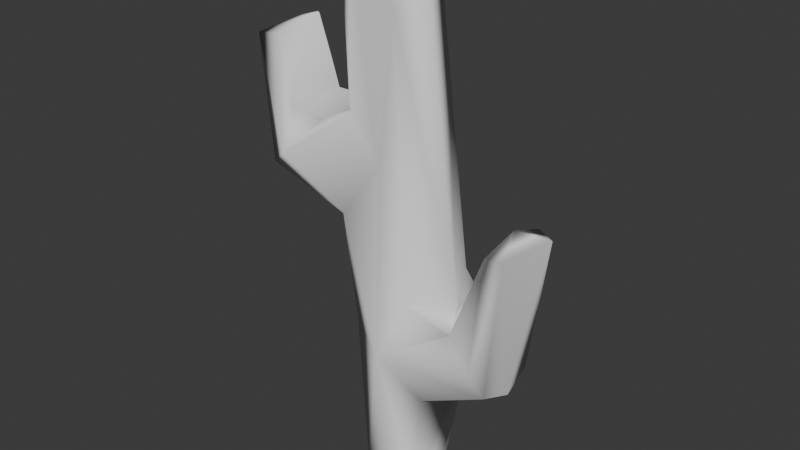 # Source: cactus.blend  (saved by Blender 4.4.32; exported with 4.5.12 LTS)
import bpy
from mathutils import Matrix  # noqa: F401  (used for matrix-valued properties, if any)

bpy.ops.wm.read_factory_settings(use_empty=True)
scene = bpy.context.scene
scene.name = 'Scene'

# ---- collections
col_cactus = bpy.data.collections.new('cactus'); scene.collection.children.link(col_cactus)

# ---- materials (node trees are filled in below, after node groups)
mat_desert_ground = bpy.data.materials.new('desert_ground')

# ---- material node trees

# ---- world
world_world = bpy.data.worlds.new('World'); scene.world = world_world
world_world.use_nodes = True; world_world.node_tree.nodes.clear()
_N = world_world.node_tree.nodes; _L = world_world.node_tree.links
n0 = _N.new('ShaderNodeOutputWorld'); n0.name = 'World Output'; n0.location = (300, 300)
n1 = _N.new('ShaderNodeBackground'); n1.name = 'Background'; n1.location = (10, 300)
n1.inputs[0].default_value = (0.05088, 0.05088, 0.05088, 1.0)
_L.new(n1.outputs[0], n0.inputs[0])
n0.is_active_output = True
world_world.color = (0.05088, 0.05088, 0.05088)
world_world.use_sun_shadow = False
world_world.sun_shadow_jitter_overblur = 0.0

# ---- meshes
me_cube_001 = bpy.data.meshes.new('Cube.001')
me_cube_001.from_pydata([(-0.3186, 0.486, 1.952), (0.3572, -0.5211, 2.487), (0.3259, -0.3056, -0.0002487), (0.3528, 0.4972, 2.487), (0.7627, 0.3607, 2.183), (0.7905, -0.3649, 2.22), (1.253, 0.3846, 1.652), (1.255, -0.3857, 1.653), (-0.6003, -0.4117, 3.198), (-0.4878, -0.3954, 4.341), (-0.59, 0.3888, 4.2), (0.4533, -0.3954, 1.262), (0.4262, 0.477, 1.262), (0.276, -0.6313, 5.603), (-1.334, -0.3627, 4.233), (-1.64, -0.3619, 3.486), (-1.797, -0.3503, 4.914), (-1.566, -0.2792, 4.916), (-0.4782, -0.02629, 2.168), (-0.335, 0.3734, -0.005334), (-0.3525, -0.4845, 2.034), (-0.4234, 0.06539, -0.00925), (0.03405, -0.6459, 1.785), (0.6262, -0.01679, 2.326), (0.2547, 0.3309, -2.142e-07), (-0.6215, 0.4073, 3.231), (0.8068, 0.01752, 2.458), (1.297, 0.0005027, 1.517), (1.131, -0.4982, 1.934), (1.344, -0.1063, 3.516), (1.523, -0.5369, 3.39), (1.363, 0.3069, 3.374), (1.619, 0.1536, 3.383), (1.263, -0.4784, 3.332), (-0.7045, 0.0513, 3.159), (-0.3461, -0.3478, -0.003848), (-0.02888, -0.4006, -0.006004), (-1.435, 0.4897, 3.748), (-0.5988, 0.02206, 4.339), (0.5489, 1.461e-08, 1.126), (-0.2815, 0.1875, 5.9), (-0.03194, -0.5039, 3.954), (-0.02952, 0.0187, 6.156), (0.3807, -0.2603, 5.747), (-0.127, -0.7327, 6.021), (-0.3685, -0.5991, 6.013), (0.2815, 0.1082, 5.564), (-0.9326, -0.3154, 4.143), (-1.652, 0.2604, 3.41), (-1.822, 0.2878, 3.676), (-0.01008, 0.4956, 3.692), (-1.388, -0.4907, 3.69), (-1.578, 0.3192, 5.022), (-1.861, 0.354, 4.924), (-1.705, 0.4955, 4.924), (-1.35, 0.3803, 4.199), (1.146, 0.4976, 1.935), (0.04574, 0.6187, 1.766)], [], [(57, 19, 0), (20, 22, 8), (6, 32, 27), (3, 23, 4), (23, 5, 26), (6, 56, 31), (24, 19, 57), (24, 57, 12), (30, 32, 29), (26, 31, 4), (26, 33, 29), (31, 32, 6), (3, 57, 50), (10, 38, 40), (38, 47, 9), (38, 10, 47), (13, 44, 41), (50, 46, 3), (50, 10, 40), (42, 43, 46), (45, 44, 42), (44, 45, 9), (46, 40, 42), (51, 15, 8), (10, 37, 55), (51, 47, 14), (15, 49, 48), (34, 15, 48), (34, 48, 25), (54, 52, 55), (17, 52, 16), (16, 53, 49), (24, 12, 39), (24, 39, 2), (35, 20, 18), (35, 18, 21), (39, 11, 2), (19, 21, 18), (19, 18, 0), (30, 7, 27), (30, 27, 32), (2, 11, 22), (2, 22, 36), (35, 36, 22), (35, 22, 20), (57, 3, 4), (57, 4, 56), (1, 5, 23), (23, 26, 4), (6, 12, 57), (6, 57, 56), (33, 5, 28), (33, 28, 30), (4, 31, 56), (29, 33, 30), (31, 29, 32), (26, 5, 33), (26, 29, 31), (13, 1, 23), (13, 23, 43), (28, 7, 30), (46, 43, 23), (46, 23, 3), (0, 25, 50), (0, 50, 57), (7, 11, 39), (7, 39, 27), (6, 27, 39), (6, 39, 12), (34, 18, 20), (34, 20, 8), (34, 25, 0), (34, 0, 18), (55, 14, 47), (55, 47, 10), (9, 45, 38), (38, 45, 40), (13, 41, 22), (13, 22, 1), (8, 22, 41), (44, 13, 43), (44, 43, 42), (41, 44, 9), (25, 37, 50), (50, 37, 10), (46, 50, 40), (42, 40, 45), (51, 41, 9), (51, 9, 47), (51, 16, 15), (5, 22, 28), (5, 1, 22), (22, 11, 7), (28, 22, 7), (8, 41, 51), (48, 49, 37), (48, 37, 25), (49, 15, 16), (8, 15, 34), (54, 37, 49), (54, 49, 53), (37, 54, 55), (17, 16, 51), (17, 51, 14), (52, 54, 53), (52, 53, 16), (14, 55, 52), (14, 52, 17)])
me_cube_001.polygons.foreach_set('use_smooth', [True] * 108)
_uv = me_cube_001.uv_layers.new(name='UVMap')
_uv.uv.foreach_set('vector', [0.1222, 0.4138, 0.1222, 0.4138, 0.1222, 0.4138, 0.1222, 0.4138, 0.1222, 0.4138, 0.1222, 0.4138, 0.1222, 0.4138, 0.1222, 0.4138, 0.1222, 0.4138, 0.1222, 0.4138, 0.1222, 0.4138, 0.1222, 0.4138, 0.1222, 0.4138, 0.1222, 0.4138, 0.1222, 0.4138, 0.1222, 0.4138, 0.1222, 0.4138, 0.1222, 0.4138, 0.1222, 0.4138, 0.1222, 0.4138, 0.1222, 0.4138, 0.1222, 0.4138, 0.1222, 0.4138, 0.1222, 0.4138, 0.1222, 0.4138, 0.1222, 0.4138, 0.1222, 0.4138, 0.1222, 0.4138, 0.1222, 0.4138, 0.1222, 0.4138, 0.1222, 0.4138, 0.1222, 0.4138, 0.1222, 0.4138, 0.1222, 0.4138, 0.1222, 0.4138, 0.1222, 0.4138, 0.1222, 0.4138, 0.1222, 0.4138, 0.1222, 0.4138, 0.1222, 0.4138, 0.1222, 0.4138, 0.1222, 0.4138, 0.1222, 0.4138, 0.1222, 0.4138, 0.1222, 0.4138, 0.1222, 0.4138, 0.1222, 0.4138, 0.1222, 0.4138, 0.1222, 0.4138, 0.1222, 0.4138, 0.1222, 0.4138, 0.1222, 0.4138, 0.1222, 0.4138, 0.1222, 0.4138, 0.1222, 0.4138, 0.1222, 0.4138, 0.1222, 0.4138, 0.1222, 0.4138, 0.1222, 0.4138, 0.1222, 0.4138, 0.1222, 0.4138, 0.1222, 0.4138, 0.1222, 0.4138, 0.1222, 0.4138, 0.1222, 0.4138, 0.1222, 0.4138, 0.1222, 0.4138, 0.1222, 0.4138, 0.1222, 0.4138, 0.1222, 0.4138, 0.1222, 0.4138, 0.1222, 0.4138, 0.1222, 0.4138, 0.1222, 0.4138, 0.1222, 0.4138, 0.1222, 0.4138, 0.1222, 0.4138, 0.1222, 0.4138, 0.1222, 0.4138, 0.1222, 0.4138, 0.1222, 0.4138, 0.1222, 0.4138, 0.1222, 0.4138, 0.1222, 0.4138, 0.1222, 0.4138, 0.1222, 0.4138, 0.1222, 0.4138, 0.1222, 0.4138, 0.1222, 0.4138, 0.1222, 0.4138, 0.1222, 0.4138, 0.1222, 0.4138, 0.1222, 0.4138, 0.1222, 0.4138, 0.1222, 0.4138, 0.1222, 0.4138, 0.1222, 0.4138, 0.1222, 0.4138, 0.1222, 0.4138, 0.1222, 0.4138, 0.1222, 0.4138, 0.1222, 0.4138, 0.1222, 0.4138, 0.1222, 0.4138, 0.1222, 0.4138, 0.1222, 0.4138, 0.1222, 0.4138, 0.1222, 0.4138, 0.1222, 0.4138, 0.1222, 0.4138, 0.1222, 0.4138, 0.1222, 0.4138, 0.1222, 0.4138, 0.1222, 0.4138, 0.1222, 0.4138, 0.1222, 0.4138, 0.1222, 0.4138, 0.1222, 0.4138, 0.1222, 0.4138, 0.1222, 0.4138, 0.1222, 0.4138, 0.1222, 0.4138, 0.1222, 0.4138, 0.1222, 0.4138, 0.1222, 0.4138, 0.1222, 0.4138, 0.1222, 0.4138, 0.1222, 0.4138, 0.1222, 0.4138, 0.1222, 0.4138, 0.1222, 0.4138, 0.1222, 0.4138, 0.1222, 0.4138, 0.1222, 0.4138, 0.1222, 0.4138, 0.1222, 0.4138, 0.1222, 0.4138, 0.1222, 0.4138, 0.1222, 0.4138, 0.1222, 0.4138, 0.1222, 0.4138, 0.1222, 0.4138, 0.1222, 0.4138, 0.1222, 0.4138, 0.1222, 0.4138, 0.1222, 0.4138, 0.1222, 0.4138, 0.1222, 0.4138, 0.1222, 0.4138, 0.1222, 0.4138, 0.1222, 0.4138, 0.1222, 0.4138, 0.1222, 0.4138, 0.1222, 0.4138, 0.1222, 0.4138, 0.1222, 0.4138, 0.1222, 0.4138, 0.1222, 0.4138, 0.1222, 0.4138, 0.1222, 0.4138, 0.1222, 0.4138, 0.1222, 0.4138, 0.1222, 0.4138, 0.1222, 0.4138, 0.1222, 0.4138, 0.1222, 0.4138, 0.1222, 0.4138, 0.1222, 0.4138, 0.1222, 0.4138, 0.1222, 0.4138, 0.1222, 0.4138, 0.1222, 0.4138, 0.1222, 0.4138, 0.1222, 0.4138, 0.1222, 0.4138, 0.1222, 0.4138, 0.1222, 0.4138, 0.1222, 0.4138, 0.1222, 0.4138, 0.1222, 0.4138, 0.1222, 0.4138, 0.1222, 0.4138, 0.1222, 0.4138, 0.1222, 0.4138, 0.1222, 0.4138, 0.1222, 0.4138, 0.1222, 0.4138, 0.1222, 0.4138, 0.1222, 0.4138, 0.1222, 0.4138, 0.1222, 0.4138, 0.1222, 0.4138, 0.1222, 0.4138, 0.1222, 0.4138, 0.1222, 0.4138, 0.1222, 0.4138, 0.1222, 0.4138, 0.1222, 0.4138, 0.1222, 0.4138, 0.1222, 0.4138, 0.1222, 0.4138, 0.1222, 0.4138, 0.1222, 0.4138, 0.1222, 0.4138, 0.1222, 0.4138, 0.1222, 0.4138, 0.1222, 0.4138, 0.1222, 0.4138, 0.1222, 0.4138, 0.1222, 0.4138, 0.1222, 0.4138, 0.1222, 0.4138, 0.1222, 0.4138, 0.1222, 0.4138, 0.1222, 0.4138, 0.1222, 0.4138, 0.1222, 0.4138, 0.1222, 0.4138, 0.1222, 0.4138, 0.1222, 0.4138, 0.1222, 0.4138, 0.1222, 0.4138, 0.1222, 0.4138, 0.1222, 0.4138, 0.1222, 0.4138, 0.1222, 0.4138, 0.1222, 0.4138, 0.1222, 0.4138, 0.1222, 0.4138, 0.1222, 0.4138, 0.1222, 0.4138, 0.1222, 0.4138, 0.1222, 0.4138, 0.1222, 0.4138, 0.1222, 0.4138, 0.1222, 0.4138, 0.1222, 0.4138, 0.1222, 0.4138, 0.1222, 0.4138, 0.1222, 0.4138, 0.1222, 0.4138, 0.1222, 0.4138, 0.1222, 0.4138, 0.1222, 0.4138, 0.1222, 0.4138, 0.1222, 0.4138, 0.1222, 0.4138, 0.1222, 0.4138, 0.1222, 0.4138, 0.1222, 0.4138, 0.1222, 0.4138, 0.1222, 0.4138, 0.1222, 0.4138, 0.1222, 0.4138, 0.1222, 0.4138, 0.1222, 0.4138, 0.1222, 0.4138, 0.1222, 0.4138, 0.1222, 0.4138, 0.1222, 0.4138, 0.1222, 0.4138, 0.1222, 0.4138, 0.1222, 0.4138, 0.1222, 0.4138, 0.1222, 0.4138, 0.1222, 0.4138, 0.1222, 0.4138, 0.1222, 0.4138, 0.1222, 0.4138, 0.1222, 0.4138, 0.1222, 0.4138, 0.1222, 0.4138, 0.1222, 0.4138, 0.1222, 0.4138, 0.1222, 0.4138, 0.1222, 0.4138, 0.1222, 0.4138, 0.1222, 0.4138, 0.1222, 0.4138, 0.1222, 0.4138, 0.1222, 0.4138, 0.1222, 0.4138, 0.1222, 0.4138, 0.1222, 0.4138, 0.1222, 0.4138, 0.1222, 0.4138, 0.1222, 0.4138, 0.1222, 0.4138, 0.1222, 0.4138, 0.1222, 0.4138, 0.1222, 0.4138, 0.1222, 0.4138, 0.1222, 0.4138, 0.1222, 0.4138, 0.1222, 0.4138, 0.1222, 0.4138, 0.1222, 0.4138, 0.1222, 0.4138, 0.1222, 0.4138, 0.1222, 0.4138, 0.1222, 0.4138, 0.1222, 0.4138, 0.1222, 0.4138, 0.1222, 0.4138, 0.1222, 0.4138, 0.1222, 0.4138, 0.1222, 0.4138, 0.1222, 0.4138, 0.1222, 0.4138, 0.1222, 0.4138, 0.1222, 0.4138, 0.1222, 0.4138, 0.1222, 0.4138, 0.1222, 0.4138, 0.1222, 0.4138, 0.1222, 0.4138, 0.1222, 0.4138, 0.1222, 0.4138, 0.1222, 0.4138, 0.1222, 0.4138, 0.1222, 0.4138, 0.1222, 0.4138, 0.1222, 0.4138, 0.1222, 0.4138])
me_cube_001.materials.append(None)
me_cube_001.update()
me_cube_001.normals_split_custom_set([tuple(v) for v in zip(*[iter([0.231, 0.9729, -0.01003, -0.9198, 0.3546, 0.1678, -0.7496, 0.4485, -0.4869, -0.9366, -0.2494, -0.246, 0.2684, -0.9633, -0.0005863, 0.1515, -0.8757, -0.4585, 0.2718, 0.9429, -0.1924, 0.9862, -0.1608, -0.03993, 0.9837, -0.09543, -0.1523, 0.5148, 0.5485, 0.6589, 0.9879, 0.01411, 0.1544, -0.621, 0.4492, 0.6423, 0.9879, 0.01411, 0.1544, -0.4384, -0.246, 0.8645, -0.7497, -0.322, 0.5781, 0.2718, 0.9429, -0.1924, -0.04336, 0.9773, 0.2074, 0.08497, 0.9795, -0.1826, 0.6435, 0.6622, 0.3839, -0.9198, 0.3546, 0.1678, 0.231, 0.9729, -0.01003, 0.6435, 0.6622, 0.3839, 0.231, 0.9729, -0.01003, 0.6761, 0.3763, -0.6334, 0.9004, -0.3736, -0.2228, 0.9862, -0.1608, -0.03993, -0.8313, -0.1157, 0.5437, -0.7497, -0.322, 0.5781, 0.08497, 0.9795, -0.1826, -0.621, 0.4492, 0.6423, -0.7497, -0.322, 0.5781, -0.879, -0.4759, -0.03139, -0.8313, -0.1157, 0.5437, 0.08497, 0.9795, -0.1826, 0.9862, -0.1608, -0.03993, 0.2718, 0.9429, -0.1924, 0.5148, 0.5485, 0.6589, 0.231, 0.9729, -0.01003, -0.1094, 0.9923, 0.05813, -0.5769, 0.2362, 0.7819, -0.9648, -0.2242, 0.1374, -0.4314, 0.8522, -0.296, -0.9648, -0.2242, 0.1374, 0.09702, 0.1601, 0.9823, 0.01613, -0.8975, 0.4407, -0.9648, -0.2242, 0.1374, -0.5769, 0.2362, 0.7819, 0.09702, 0.1601, 0.9823, 0.09005, -0.9954, 0.0312, 0.4255, -0.8989, -0.1045, -0.009676, -1.0, -0.001142, -0.1094, 0.9923, 0.05813, 0.3494, 0.9311, 0.105, 0.5148, 0.5485, 0.6589, -0.1094, 0.9923, 0.05813, -0.5769, 0.2362, 0.7819, -0.4314, 0.8522, -0.296, 0.6436, -0.1872, 0.7421, 0.5983, -0.2121, 0.7727, 0.3494, 0.9311, 0.105, -0.9424, 0.1904, 0.2749, 0.4255, -0.8989, -0.1045, 0.6436, -0.1872, 0.7421, 0.4255, -0.8989, -0.1045, -0.9424, 0.1904, 0.2749, 0.01613, -0.8975, 0.4407, 0.3494, 0.9311, 0.105, -0.4314, 0.8522, -0.296, 0.6436, -0.1872, 0.7421, 0.1041, -0.9704, 0.2178, -0.4328, -0.06716, -0.899, 0.1515, -0.8757, -0.4585, -0.5769, 0.2362, 0.7819, 0.1887, 0.9801, 0.06156, 0.4298, 0.08606, 0.8988, 0.1041, -0.9704, 0.2178, 0.09702, 0.1601, 0.9823, 0.8517, -0.05748, 0.5208, -0.4328, -0.06716, -0.899, -0.5443, 0.8375, 0.04728, 0.02868, 0.5012, -0.8648, -0.9641, -0.145, -0.2225, -0.4328, -0.06716, -0.899, 0.02868, 0.5012, -0.8648, -0.9641, -0.145, -0.2225, 0.02868, 0.5012, -0.8648, -0.5164, 0.4157, -0.7487, 0.07521, 0.963, -0.2589, 0.4783, -0.4902, 0.7287, 0.4298, 0.08606, 0.8988, 0.2642, -0.9409, 0.2121, 0.4783, -0.4902, 0.7287, -0.9852, -0.1468, 0.08799, -0.9852, -0.1468, 0.08799, -0.1941, 0.4296, 0.8819, -0.5443, 0.8375, 0.04728, 0.6435, 0.6622, 0.3839, 0.6761, 0.3763, -0.6334, 0.4103, 0.04123, -0.911, 0.6435, 0.6622, 0.3839, 0.4103, 0.04123, -0.911, 0.6273, -0.6937, 0.3538, -0.9133, -0.3404, 0.2235, -0.9366, -0.2494, -0.246, -0.9889, 0.1046, 0.105, -0.9133, -0.3404, 0.2235, -0.9889, 0.1046, 0.105, -0.9796, -0.1994, 0.02541, 0.4103, 0.04123, -0.911, 0.7397, -0.3432, -0.5789, 0.6273, -0.6937, 0.3538, -0.9198, 0.3546, 0.1678, -0.9796, -0.1994, 0.02541, -0.9889, 0.1046, 0.105, -0.9198, 0.3546, 0.1678, -0.9889, 0.1046, 0.105, -0.7496, 0.4485, -0.4869, 0.9004, -0.3736, -0.2228, 0.1504, -0.8256, -0.5438, 0.9837, -0.09543, -0.1523, 0.9004, -0.3736, -0.2228, 0.9837, -0.09543, -0.1523, 0.9862, -0.1608, -0.03993, 0.6273, -0.6937, 0.3538, 0.7397, -0.3432, -0.5789, 0.2684, -0.9633, -0.0005863, 0.6273, -0.6937, 0.3538, 0.2684, -0.9633, -0.0005863, -0.2293, -0.9718, 0.05493, -0.9133, -0.3404, 0.2235, -0.2293, -0.9718, 0.05493, 0.2684, -0.9633, -0.0005863, -0.9133, -0.3404, 0.2235, 0.2684, -0.9633, -0.0005863, -0.9366, -0.2494, -0.246, 0.231, 0.9729, -0.01003, 0.5148, 0.5485, 0.6589, -0.621, 0.4492, 0.6423, 0.231, 0.9729, -0.01003, -0.621, 0.4492, 0.6423, -0.04336, 0.9773, 0.2074, 0.3968, -0.5574, 0.7293, -0.4384, -0.246, 0.8645, 0.9879, 0.01411, 0.1544, 0.9879, 0.01411, 0.1544, -0.7497, -0.322, 0.5781, -0.621, 0.4492, 0.6423, 0.2718, 0.9429, -0.1924, 0.6761, 0.3763, -0.6334, 0.231, 0.9729, -0.01003, 0.2718, 0.9429, -0.1924, 0.231, 0.9729, -0.01003, -0.04336, 0.9773, 0.2074, -0.879, -0.4759, -0.03139, -0.4384, -0.246, 0.8645, -0.1911, -0.9707, 0.1458, -0.879, -0.4759, -0.03139, -0.1911, -0.9707, 0.1458, 0.9004, -0.3736, -0.2228, -0.621, 0.4492, 0.6423, 0.08497, 0.9795, -0.1826, -0.04336, 0.9773, 0.2074, -0.8313, -0.1157, 0.5437, -0.879, -0.4759, -0.03139, 0.9004, -0.3736, -0.2228, 0.08497, 0.9795, -0.1826, -0.8313, -0.1157, 0.5437, 0.9862, -0.1608, -0.03993, -0.7497, -0.322, 0.5781, -0.4384, -0.246, 0.8645, -0.879, -0.4759, -0.03139, -0.7497, -0.322, 0.5781, -0.8313, -0.1157, 0.5437, 0.08497, 0.9795, -0.1826, 0.09005, -0.9954, 0.0312, 0.3968, -0.5574, 0.7293, 0.9879, 0.01411, 0.1544, 0.09005, -0.9954, 0.0312, 0.9879, 0.01411, 0.1544, 0.5983, -0.2121, 0.7727, -0.1911, -0.9707, 0.1458, 0.1504, -0.8256, -0.5438, 0.9004, -0.3736, -0.2228, 0.3494, 0.9311, 0.105, 0.5983, -0.2121, 0.7727, 0.9879, 0.01411, 0.1544, 0.3494, 0.9311, 0.105, 0.9879, 0.01411, 0.1544, 0.5148, 0.5485, 0.6589, -0.7496, 0.4485, -0.4869, -0.5164, 0.4157, -0.7487, -0.1094, 0.9923, 0.05813, -0.7496, 0.4485, -0.4869, -0.1094, 0.9923, 0.05813, 0.231, 0.9729, -0.01003, 0.1504, -0.8256, -0.5438, 0.7397, -0.3432, -0.5789, 0.4103, 0.04123, -0.911, 0.1504, -0.8256, -0.5438, 0.4103, 0.04123, -0.911, 0.9837, -0.09543, -0.1523, 0.2718, 0.9429, -0.1924, 0.9837, -0.09543, -0.1523, 0.4103, 0.04123, -0.911, 0.2718, 0.9429, -0.1924, 0.4103, 0.04123, -0.911, 0.6761, 0.3763, -0.6334, -0.9641, -0.145, -0.2225, -0.9889, 0.1046, 0.105, -0.9366, -0.2494, -0.246, -0.9641, -0.145, -0.2225, -0.9366, -0.2494, -0.246, 0.1515, -0.8757, -0.4585, -0.9641, -0.145, -0.2225, -0.5164, 0.4157, -0.7487, -0.7496, 0.4485, -0.4869, -0.9641, -0.145, -0.2225, -0.7496, 0.4485, -0.4869, -0.9889, 0.1046, 0.105, 0.4298, 0.08606, 0.8988, 0.8517, -0.05748, 0.5208, 0.09702, 0.1601, 0.9823, 0.4298, 0.08606, 0.8988, 0.09702, 0.1601, 0.9823, -0.5769, 0.2362, 0.7819, 0.01613, -0.8975, 0.4407, -0.9424, 0.1904, 0.2749, -0.9648, -0.2242, 0.1374, -0.9648, -0.2242, 0.1374, -0.9424, 0.1904, 0.2749, -0.4314, 0.8522, -0.296, 0.09005, -0.9954, 0.0312, -0.009676, -1.0, -0.001142, 0.2684, -0.9633, -0.0005863, 0.09005, -0.9954, 0.0312, 0.2684, -0.9633, -0.0005863, 0.3968, -0.5574, 0.7293, 0.1515, -0.8757, -0.4585, 0.2684, -0.9633, -0.0005863, -0.009676, -1.0, -0.001142, 0.4255, -0.8989, -0.1045, 0.09005, -0.9954, 0.0312, 0.5983, -0.2121, 0.7727, 0.4255, -0.8989, -0.1045, 0.5983, -0.2121, 0.7727, 0.6436, -0.1872, 0.7421, -0.009676, -1.0, -0.001142, 0.4255, -0.8989, -0.1045, 0.01613, -0.8975, 0.4407, -0.5164, 0.4157, -0.7487, 0.1887, 0.9801, 0.06156, -0.1094, 0.9923, 0.05813, -0.1094, 0.9923, 0.05813, 0.1887, 0.9801, 0.06156, -0.5769, 0.2362, 0.7819, 0.3494, 0.9311, 0.105, -0.1094, 0.9923, 0.05813, -0.4314, 0.8522, -0.296, 0.6436, -0.1872, 0.7421, -0.4314, 0.8522, -0.296, -0.9424, 0.1904, 0.2749, 0.1041, -0.9704, 0.2178, -0.009676, -1.0, -0.001142, 0.01613, -0.8975, 0.4407, 0.1041, -0.9704, 0.2178, 0.01613, -0.8975, 0.4407, 0.09702, 0.1601, 0.9823, 0.1041, -0.9704, 0.2178, -0.9852, -0.1468, 0.08799, -0.4328, -0.06716, -0.899, -0.4384, -0.246, 0.8645, 0.2684, -0.9633, -0.0005863, -0.1911, -0.9707, 0.1458, -0.4384, -0.246, 0.8645, 0.3968, -0.5574, 0.7293, 0.2684, -0.9633, -0.0005863, 0.2684, -0.9633, -0.0005863, 0.7397, -0.3432, -0.5789, 0.1504, -0.8256, -0.5438, -0.1911, -0.9707, 0.1458, 0.2684, -0.9633, -0.0005863, 0.1504, -0.8256, -0.5438, 0.1515, -0.8757, -0.4585, -0.009676, -1.0, -0.001142, 0.1041, -0.9704, 0.2178, 0.02868, 0.5012, -0.8648, -0.5443, 0.8375, 0.04728, 0.1887, 0.9801, 0.06156, 0.02868, 0.5012, -0.8648, 0.1887, 0.9801, 0.06156, -0.5164, 0.4157, -0.7487, -0.5443, 0.8375, 0.04728, -0.4328, -0.06716, -0.899, -0.9852, -0.1468, 0.08799, 0.1515, -0.8757, -0.4585, -0.4328, -0.06716, -0.899, -0.9641, -0.145, -0.2225, 0.07521, 0.963, -0.2589, 0.1887, 0.9801, 0.06156, -0.5443, 0.8375, 0.04728, 0.07521, 0.963, -0.2589, -0.5443, 0.8375, 0.04728, -0.1941, 0.4296, 0.8819, 0.1887, 0.9801, 0.06156, 0.07521, 0.963, -0.2589, 0.4298, 0.08606, 0.8988, 0.2642, -0.9409, 0.2121, -0.9852, -0.1468, 0.08799, 0.1041, -0.9704, 0.2178, 0.2642, -0.9409, 0.2121, 0.1041, -0.9704, 0.2178, 0.8517, -0.05748, 0.5208, 0.4783, -0.4902, 0.7287, 0.07521, 0.963, -0.2589, -0.1941, 0.4296, 0.8819, 0.4783, -0.4902, 0.7287, -0.1941, 0.4296, 0.8819, -0.9852, -0.1468, 0.08799, 0.8517, -0.05748, 0.5208, 0.4298, 0.08606, 0.8988, 0.4783, -0.4902, 0.7287, 0.8517, -0.05748, 0.5208, 0.4783, -0.4902, 0.7287, 0.2642, -0.9409, 0.2121])] * 3)])

# ---- objects
ob_cactus = bpy.data.objects.new('cactus', me_cube_001)

# ---- transforms, parenting, visibility, modifiers, constraints
ob_cactus.location = (0.0, 0.0, 0.0)
ob_cactus.rotation_mode = 'QUATERNION'
ob_cactus.rotation_quaternion = (1.0, 0.0, 0.0, 0.0)
ob_cactus.material_slots[0].link = 'OBJECT'; ob_cactus.material_slots[0].material = mat_desert_ground

# ---- collection membership
col_cactus.objects.link(ob_cactus)

# ---- scene / render settings (as saved in the file)
scene.frame_start = 1; scene.frame_end = 250; scene.frame_set(1)
scene.render.engine = 'BLENDER_EEVEE_NEXT'
scene.cycles.sampling_pattern = 'TABULATED_SOBOL'
bpy.context.view_layer.update()

# ---- added for rendering (the .blend has no active camera and no usable light): camera, sun
cam_auto = bpy.data.cameras.new('AutoCamera')
cam_auto.lens = 50.0
cam_auto.sensor_width = 36.0
cam_auto.clip_end = 1000.0
ob_auto_camera = bpy.data.objects.new('AutoCamera', cam_auto)
scene.collection.objects.link(ob_auto_camera)
ob_auto_camera.location = (6.54738, -8.05901, 8.40797)
ob_auto_camera.rotation_euler = (1.09748, -7.21219e-08, 0.694738)
scene.camera = ob_auto_camera
light_auto_sun = bpy.data.lights.new('AutoSun', 'SUN')
light_auto_sun.energy = 3.0
light_auto_sun.angle = 0.0523599
ob_auto_sun = bpy.data.objects.new('AutoSun', light_auto_sun)
scene.collection.objects.link(ob_auto_sun)
ob_auto_sun.rotation_euler = (0.872665, 0.174533, 0.523599)
bpy.context.view_layer.update()
